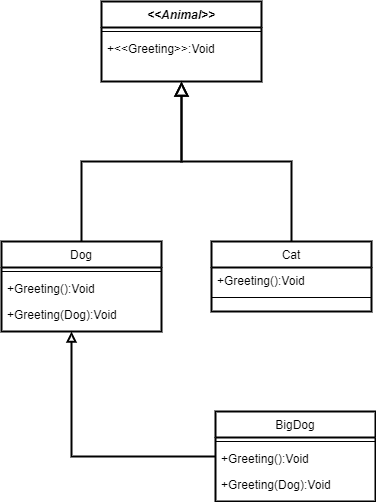

The diagram above was exported from draw.io. Its source (the exported page's mxGraphModel, read from the mxfile embedded in the PNG):
<mxGraphModel dx="868" dy="482" grid="1" gridSize="10" guides="1" tooltips="1" connect="1" arrows="1" fold="1" page="1" pageScale="1" pageWidth="827" pageHeight="1169" math="0" shadow="0">
  <root>
    <mxCell id="WIyWlLk6GJQsqaUBKTNV-0" />
    <mxCell id="WIyWlLk6GJQsqaUBKTNV-1" parent="WIyWlLk6GJQsqaUBKTNV-0" />
    <mxCell id="zkfFHV4jXpPFQw0GAbJ--0" value="&lt;&lt;Animal&gt;&gt;" style="swimlane;fontStyle=3;align=center;verticalAlign=top;childLayout=stackLayout;horizontal=1;startSize=26;horizontalStack=0;resizeParent=1;resizeLast=0;collapsible=1;marginBottom=0;rounded=0;shadow=0;strokeWidth=2;" parent="WIyWlLk6GJQsqaUBKTNV-1" vertex="1">
      <mxGeometry x="220" y="120" width="160" height="80" as="geometry">
        <mxRectangle x="230" y="140" width="160" height="26" as="alternateBounds" />
      </mxGeometry>
    </mxCell>
    <mxCell id="zkfFHV4jXpPFQw0GAbJ--4" value="" style="line;html=1;strokeWidth=1;align=left;verticalAlign=middle;spacingTop=-1;spacingLeft=3;spacingRight=3;rotatable=0;labelPosition=right;points=[];portConstraint=eastwest;" parent="zkfFHV4jXpPFQw0GAbJ--0" vertex="1">
      <mxGeometry y="26" width="160" height="8" as="geometry" />
    </mxCell>
    <mxCell id="zkfFHV4jXpPFQw0GAbJ--5" value="+&lt;&lt;Greeting&gt;&gt;:Void" style="text;align=left;verticalAlign=top;spacingLeft=4;spacingRight=4;overflow=hidden;rotatable=0;points=[[0,0.5],[1,0.5]];portConstraint=eastwest;fontStyle=0" parent="zkfFHV4jXpPFQw0GAbJ--0" vertex="1">
      <mxGeometry y="34" width="160" height="26" as="geometry" />
    </mxCell>
    <mxCell id="zkfFHV4jXpPFQw0GAbJ--6" value="Dog" style="swimlane;fontStyle=0;align=center;verticalAlign=top;childLayout=stackLayout;horizontal=1;startSize=26;horizontalStack=0;resizeParent=1;resizeLast=0;collapsible=1;marginBottom=0;rounded=0;shadow=0;strokeWidth=2;" parent="WIyWlLk6GJQsqaUBKTNV-1" vertex="1">
      <mxGeometry x="120" y="360" width="160" height="90" as="geometry">
        <mxRectangle x="130" y="380" width="160" height="26" as="alternateBounds" />
      </mxGeometry>
    </mxCell>
    <mxCell id="zkfFHV4jXpPFQw0GAbJ--9" value="" style="line;html=1;strokeWidth=1;align=left;verticalAlign=middle;spacingTop=-1;spacingLeft=3;spacingRight=3;rotatable=0;labelPosition=right;points=[];portConstraint=eastwest;" parent="zkfFHV4jXpPFQw0GAbJ--6" vertex="1">
      <mxGeometry y="26" width="160" height="8" as="geometry" />
    </mxCell>
    <mxCell id="zkfFHV4jXpPFQw0GAbJ--10" value="+Greeting():Void" style="text;align=left;verticalAlign=top;spacingLeft=4;spacingRight=4;overflow=hidden;rotatable=0;points=[[0,0.5],[1,0.5]];portConstraint=eastwest;fontStyle=0;strokeWidth=2;" parent="zkfFHV4jXpPFQw0GAbJ--6" vertex="1">
      <mxGeometry y="34" width="160" height="26" as="geometry" />
    </mxCell>
    <mxCell id="zkfFHV4jXpPFQw0GAbJ--11" value="+Greeting(Dog):Void" style="text;align=left;verticalAlign=top;spacingLeft=4;spacingRight=4;overflow=hidden;rotatable=0;points=[[0,0.5],[1,0.5]];portConstraint=eastwest;" parent="zkfFHV4jXpPFQw0GAbJ--6" vertex="1">
      <mxGeometry y="60" width="160" height="26" as="geometry" />
    </mxCell>
    <mxCell id="zkfFHV4jXpPFQw0GAbJ--12" value="" style="endArrow=block;endSize=10;endFill=0;shadow=0;strokeWidth=2;rounded=0;edgeStyle=elbowEdgeStyle;elbow=vertical;" parent="WIyWlLk6GJQsqaUBKTNV-1" source="zkfFHV4jXpPFQw0GAbJ--6" target="zkfFHV4jXpPFQw0GAbJ--0" edge="1">
      <mxGeometry width="160" relative="1" as="geometry">
        <mxPoint x="200" y="203" as="sourcePoint" />
        <mxPoint x="200" y="203" as="targetPoint" />
      </mxGeometry>
    </mxCell>
    <mxCell id="zkfFHV4jXpPFQw0GAbJ--13" value="Cat" style="swimlane;fontStyle=0;align=center;verticalAlign=top;childLayout=stackLayout;horizontal=1;startSize=26;horizontalStack=0;resizeParent=1;resizeLast=0;collapsible=1;marginBottom=0;rounded=0;shadow=0;strokeWidth=2;" parent="WIyWlLk6GJQsqaUBKTNV-1" vertex="1">
      <mxGeometry x="330" y="360" width="160" height="70" as="geometry">
        <mxRectangle x="340" y="380" width="170" height="26" as="alternateBounds" />
      </mxGeometry>
    </mxCell>
    <mxCell id="zkfFHV4jXpPFQw0GAbJ--14" value="+Greeting():Void" style="text;align=left;verticalAlign=top;spacingLeft=4;spacingRight=4;overflow=hidden;rotatable=0;points=[[0,0.5],[1,0.5]];portConstraint=eastwest;" parent="zkfFHV4jXpPFQw0GAbJ--13" vertex="1">
      <mxGeometry y="26" width="160" height="26" as="geometry" />
    </mxCell>
    <mxCell id="zkfFHV4jXpPFQw0GAbJ--15" value="" style="line;html=1;strokeWidth=1;align=left;verticalAlign=middle;spacingTop=-1;spacingLeft=3;spacingRight=3;rotatable=0;labelPosition=right;points=[];portConstraint=eastwest;" parent="zkfFHV4jXpPFQw0GAbJ--13" vertex="1">
      <mxGeometry y="52" width="160" height="8" as="geometry" />
    </mxCell>
    <mxCell id="zkfFHV4jXpPFQw0GAbJ--16" value="" style="endArrow=block;endSize=10;endFill=0;shadow=0;strokeWidth=2;rounded=0;edgeStyle=elbowEdgeStyle;elbow=vertical;" parent="WIyWlLk6GJQsqaUBKTNV-1" source="zkfFHV4jXpPFQw0GAbJ--13" target="zkfFHV4jXpPFQw0GAbJ--0" edge="1">
      <mxGeometry width="160" relative="1" as="geometry">
        <mxPoint x="210" y="373" as="sourcePoint" />
        <mxPoint x="310" y="271" as="targetPoint" />
      </mxGeometry>
    </mxCell>
    <mxCell id="Lbi6tzla2ZgERvphTwIL-8" style="edgeStyle=orthogonalEdgeStyle;rounded=0;orthogonalLoop=1;jettySize=auto;html=1;endArrow=block;endFill=0;strokeWidth=2;" edge="1" parent="WIyWlLk6GJQsqaUBKTNV-1" source="Lbi6tzla2ZgERvphTwIL-4">
      <mxGeometry relative="1" as="geometry">
        <mxPoint x="190" y="450" as="targetPoint" />
      </mxGeometry>
    </mxCell>
    <mxCell id="Lbi6tzla2ZgERvphTwIL-4" value="BigDog" style="swimlane;fontStyle=0;align=center;verticalAlign=top;childLayout=stackLayout;horizontal=1;startSize=26;horizontalStack=0;resizeParent=1;resizeLast=0;collapsible=1;marginBottom=0;rounded=0;shadow=0;strokeWidth=2;" vertex="1" parent="WIyWlLk6GJQsqaUBKTNV-1">
      <mxGeometry x="334" y="530" width="160" height="90" as="geometry">
        <mxRectangle x="130" y="380" width="160" height="26" as="alternateBounds" />
      </mxGeometry>
    </mxCell>
    <mxCell id="Lbi6tzla2ZgERvphTwIL-5" value="" style="line;html=1;strokeWidth=1;align=left;verticalAlign=middle;spacingTop=-1;spacingLeft=3;spacingRight=3;rotatable=0;labelPosition=right;points=[];portConstraint=eastwest;" vertex="1" parent="Lbi6tzla2ZgERvphTwIL-4">
      <mxGeometry y="26" width="160" height="8" as="geometry" />
    </mxCell>
    <mxCell id="Lbi6tzla2ZgERvphTwIL-6" value="+Greeting():Void" style="text;align=left;verticalAlign=top;spacingLeft=4;spacingRight=4;overflow=hidden;rotatable=0;points=[[0,0.5],[1,0.5]];portConstraint=eastwest;fontStyle=0" vertex="1" parent="Lbi6tzla2ZgERvphTwIL-4">
      <mxGeometry y="34" width="160" height="26" as="geometry" />
    </mxCell>
    <mxCell id="Lbi6tzla2ZgERvphTwIL-7" value="+Greeting(Dog):Void" style="text;align=left;verticalAlign=top;spacingLeft=4;spacingRight=4;overflow=hidden;rotatable=0;points=[[0,0.5],[1,0.5]];portConstraint=eastwest;" vertex="1" parent="Lbi6tzla2ZgERvphTwIL-4">
      <mxGeometry y="60" width="160" height="26" as="geometry" />
    </mxCell>
  </root>
</mxGraphModel>